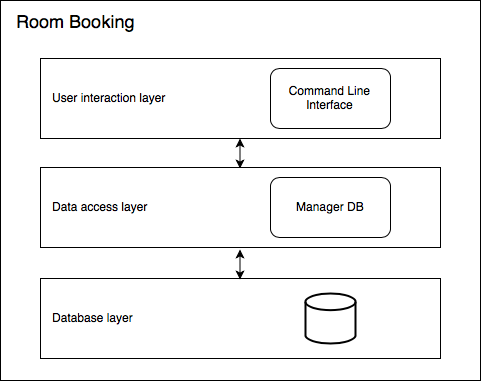

The diagram above was exported from draw.io. Its source (the exported page's mxGraphModel, read from the mxfile embedded in the PNG):
<mxGraphModel dx="861" dy="558" grid="1" gridSize="10" guides="1" tooltips="1" connect="1" arrows="1" fold="1" page="1" pageScale="1" pageWidth="827" pageHeight="1169" math="0" shadow="0">
  <root>
    <mxCell id="0" />
    <mxCell id="1" parent="0" />
    <mxCell id="vMNsdgXIZf0IkP-dj5F--19" value="" style="rounded=0;whiteSpace=wrap;html=1;" vertex="1" parent="1">
      <mxGeometry x="40" y="40" width="480" height="380" as="geometry" />
    </mxCell>
    <mxCell id="vMNsdgXIZf0IkP-dj5F--14" value="" style="rounded=0;whiteSpace=wrap;html=1;" vertex="1" parent="1">
      <mxGeometry x="80" y="318" width="400" height="80" as="geometry" />
    </mxCell>
    <mxCell id="vMNsdgXIZf0IkP-dj5F--5" value="" style="rounded=0;whiteSpace=wrap;html=1;" vertex="1" parent="1">
      <mxGeometry x="80" y="98" width="400" height="80" as="geometry" />
    </mxCell>
    <mxCell id="vMNsdgXIZf0IkP-dj5F--1" value="" style="strokeWidth=2;html=1;shape=mxgraph.flowchart.database;whiteSpace=wrap;" vertex="1" parent="1">
      <mxGeometry x="345" y="333" width="50" height="50" as="geometry" />
    </mxCell>
    <mxCell id="vMNsdgXIZf0IkP-dj5F--6" value="" style="endArrow=classic;startArrow=classic;html=1;" edge="1" parent="1">
      <mxGeometry width="50" height="50" relative="1" as="geometry">
        <mxPoint x="279.5" y="208" as="sourcePoint" />
        <mxPoint x="279.5" y="178" as="targetPoint" />
      </mxGeometry>
    </mxCell>
    <mxCell id="vMNsdgXIZf0IkP-dj5F--8" value="Command Line Interface" style="rounded=1;whiteSpace=wrap;html=1;" vertex="1" parent="1">
      <mxGeometry x="310" y="108" width="120" height="60" as="geometry" />
    </mxCell>
    <mxCell id="vMNsdgXIZf0IkP-dj5F--10" value="User interaction layer" style="text;html=1;resizable=0;points=[];autosize=1;align=left;verticalAlign=top;spacingTop=-4;" vertex="1" parent="1">
      <mxGeometry x="90" y="128" width="130" height="20" as="geometry" />
    </mxCell>
    <mxCell id="vMNsdgXIZf0IkP-dj5F--11" value="" style="rounded=0;whiteSpace=wrap;html=1;" vertex="1" parent="1">
      <mxGeometry x="80" y="207" width="400" height="80" as="geometry" />
    </mxCell>
    <mxCell id="vMNsdgXIZf0IkP-dj5F--12" value="Manager DB" style="rounded=1;whiteSpace=wrap;html=1;" vertex="1" parent="1">
      <mxGeometry x="310" y="217" width="120" height="60" as="geometry" />
    </mxCell>
    <mxCell id="vMNsdgXIZf0IkP-dj5F--13" value="Data access layer" style="text;html=1;resizable=0;points=[];autosize=1;align=left;verticalAlign=top;spacingTop=-4;" vertex="1" parent="1">
      <mxGeometry x="90" y="237" width="110" height="20" as="geometry" />
    </mxCell>
    <mxCell id="vMNsdgXIZf0IkP-dj5F--16" value="Database layer" style="text;html=1;resizable=0;points=[];autosize=1;align=left;verticalAlign=top;spacingTop=-4;" vertex="1" parent="1">
      <mxGeometry x="90" y="348" width="100" height="20" as="geometry" />
    </mxCell>
    <mxCell id="vMNsdgXIZf0IkP-dj5F--17" value="" style="endArrow=classic;startArrow=classic;html=1;" edge="1" parent="1">
      <mxGeometry width="50" height="50" relative="1" as="geometry">
        <mxPoint x="279.5" y="319" as="sourcePoint" />
        <mxPoint x="279.5" y="289" as="targetPoint" />
      </mxGeometry>
    </mxCell>
    <mxCell id="vMNsdgXIZf0IkP-dj5F--20" value="&lt;font style=&quot;font-size: 18px&quot;&gt;Room Booking&lt;/font&gt;" style="text;html=1;strokeColor=none;fillColor=none;align=center;verticalAlign=middle;whiteSpace=wrap;rounded=0;" vertex="1" parent="1">
      <mxGeometry x="50" y="50" width="130" height="20" as="geometry" />
    </mxCell>
  </root>
</mxGraphModel>